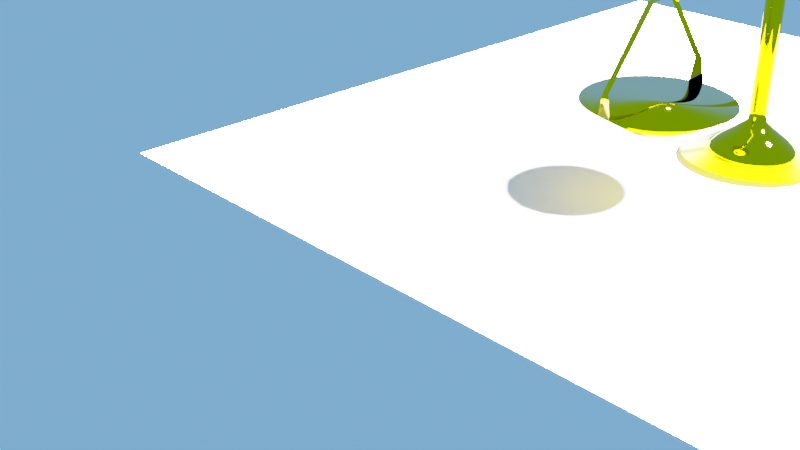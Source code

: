 # Source: GoldScale.blend  (saved by Blender 3.6.11; exported with 4.5.12 LTS)
import bpy
from mathutils import Matrix  # noqa: F401  (used for matrix-valued properties, if any)

bpy.ops.wm.read_factory_settings(use_empty=True)
scene = bpy.context.scene
scene.name = 'Scene'

# ---- collections
col_collection = bpy.data.collections.new('Collection'); scene.collection.children.link(col_collection)

# ---- materials (node trees are filled in below, after node groups)
mat_material_003 = bpy.data.materials.new('Material.003')
mat_material_001 = bpy.data.materials.new('Material.001')
mat_material_005 = bpy.data.materials.new('Material.005')

# ---- material node trees
mat_material_003.use_nodes = True; mat_material_003.node_tree.nodes.clear()
_N = mat_material_003.node_tree.nodes; _L = mat_material_003.node_tree.links
n0 = _N.new('ShaderNodeBsdfPrincipled'); n0.name = 'Principled BSDF'; n0.location = (10, 300)
n0.distribution = 'GGX'
n0.subsurface_method = 'RANDOM_WALK_SKIN'
n0.inputs[0].default_value = (0.8, 0.6261, 0.0, 1.0)
n0.inputs[1].default_value = 1.0
n0.inputs[2].default_value = 0.0
n0.inputs[3].default_value = 1.45
n0.inputs[13].default_value = 0.2087
n0.inputs[27].default_value = (0.0, 0.0, 0.0, 1.0)
n0.inputs[28].default_value = 1.0
n1 = _N.new('ShaderNodeOutputMaterial'); n1.name = 'Material Output'; n1.location = (300, 300)
_L.new(n0.outputs[0], n1.inputs[0])
n1.is_active_output = True
mat_material_001.use_nodes = True; mat_material_001.node_tree.nodes.clear()
_N = mat_material_001.node_tree.nodes; _L = mat_material_001.node_tree.links
n0 = _N.new('ShaderNodeBsdfPrincipled'); n0.name = 'Principled BSDF'; n0.location = (10, 300)
n0.distribution = 'GGX'
n0.subsurface_method = 'RANDOM_WALK_SKIN'
n0.inputs[0].default_value = (0.8, 0.6261, 0.0, 1.0)
n0.inputs[1].default_value = 1.0
n0.inputs[2].default_value = 0.0
n0.inputs[3].default_value = 1.45
n0.inputs[13].default_value = 0.2087
n0.inputs[27].default_value = (0.0, 0.0, 0.0, 1.0)
n0.inputs[28].default_value = 1.0
n1 = _N.new('ShaderNodeOutputMaterial'); n1.name = 'Material Output'; n1.location = (300, 300)
_L.new(n0.outputs[0], n1.inputs[0])
n1.is_active_output = True
mat_material_005.use_nodes = True; mat_material_005.node_tree.nodes.clear()
_N = mat_material_005.node_tree.nodes; _L = mat_material_005.node_tree.links
n0 = _N.new('ShaderNodeBsdfPrincipled'); n0.name = 'Principled BSDF'; n0.location = (10, 300)
n0.distribution = 'GGX'
n0.subsurface_method = 'RANDOM_WALK_SKIN'
n0.inputs[0].default_value = (0.8, 0.6261, 0.0, 1.0)
n0.inputs[1].default_value = 1.0
n0.inputs[2].default_value = 0.0
n0.inputs[3].default_value = 1.45
n0.inputs[13].default_value = 0.2087
n0.inputs[27].default_value = (0.0, 0.0, 0.0, 1.0)
n0.inputs[28].default_value = 1.0
n1 = _N.new('ShaderNodeOutputMaterial'); n1.name = 'Material Output'; n1.location = (300, 300)
_L.new(n0.outputs[0], n1.inputs[0])
n1.is_active_output = True

# ---- world
world_world = bpy.data.worlds.new('World'); scene.world = world_world
world_world.use_nodes = True; world_world.node_tree.nodes.clear()
_N = world_world.node_tree.nodes; _L = world_world.node_tree.links
n0 = _N.new('ShaderNodeOutputWorld'); n0.name = 'World Output'; n0.location = (300, 300)
n1 = _N.new('ShaderNodeBackground'); n1.name = 'Background'; n1.location = (10, 300)
n1.inputs[0].default_value = (0.1789, 0.4535, 1.0, 1.0)
_L.new(n1.outputs[0], n0.inputs[0])
n0.is_active_output = True
world_world.color = (0.05088, 0.05088, 0.05088)
world_world.use_sun_shadow = False
world_world.sun_shadow_jitter_overblur = 0.0

# ---- cameras
cam_camera = bpy.data.cameras.new('Camera')
cam_camera.clip_end = 100.0
cam_camera.ortho_scale = 7.314

# ---- lights
light_light = bpy.data.lights.new('Light', 'SUN')
light_light.transmission_factor = 0.0
light_light.angle = 0.1993
light_light.energy = 1000.0
light_light.shadow_soft_size = 0.1
light_light.shadow_cascade_max_distance = 1000.0

# ---- meshes
me_cylinder_002 = bpy.data.meshes.new('Cylinder.002')
me_cylinder_002.from_pydata([(8.559e-09, 0.293, 0.5872), (0.0, 1.0, 1.0), (0.05717, 0.2874, 0.5872), (0.1951, 0.9808, 1.0), (0.1121, 0.2707, 0.5872), (0.3827, 0.9239, 1.0), (0.1628, 0.2436, 0.5872), (0.5556, 0.8315, 1.0), (0.2072, 0.2072, 0.5872), (0.7071, 0.7071, 1.0), (0.2436, 0.1628, 0.5872), (0.8315, 0.5556, 1.0), (0.2707, 0.1121, 0.5872), (0.9239, 0.3827, 1.0), (0.2874, 0.05717, 0.5872), (0.9808, 0.1951, 1.0), (0.293, 1.053e-08, 0.5872), (1.0, 0.0, 1.0), (0.2874, -0.05717, 0.5872), (0.9808, -0.1951, 1.0), (0.2707, -0.1121, 0.5872), (0.9239, -0.3827, 1.0), (0.2436, -0.1628, 0.5872), (0.8315, -0.5556, 1.0), (0.2072, -0.2072, 0.5872), (0.7071, -0.7071, 1.0), (0.1628, -0.2436, 0.5872), (0.5556, -0.8315, 1.0), (0.1121, -0.2707, 0.5872), (0.3827, -0.9239, 1.0), (0.05717, -0.2874, 0.5872), (0.1951, -0.9808, 1.0), (8.559e-09, -0.293, 0.5872), (0.0, -1.0, 1.0), (-0.05717, -0.2874, 0.5872), (-0.1951, -0.9808, 1.0), (-0.1121, -0.2707, 0.5872), (-0.3827, -0.9239, 1.0), (-0.1628, -0.2436, 0.5872), (-0.5556, -0.8315, 1.0), (-0.2072, -0.2072, 0.5872), (-0.7071, -0.7071, 1.0), (-0.2436, -0.1628, 0.5872), (-0.8315, -0.5556, 1.0), (-0.2707, -0.1121, 0.5872), (-0.9239, -0.3827, 1.0), (-0.2874, -0.05717, 0.5872), (-0.9808, -0.1951, 1.0), (-0.293, 1.053e-08, 0.5872), (-1.0, 0.0, 1.0), (-0.2874, 0.05717, 0.5872), (-0.9808, 0.1951, 1.0), (-0.2707, 0.1121, 0.5872), (-0.9239, 0.3827, 1.0), (-0.2436, 0.1628, 0.5872), (-0.8315, 0.5556, 1.0), (-0.2072, 0.2072, 0.5872), (-0.7071, 0.7071, 1.0), (-0.1628, 0.2436, 0.5872), (-0.5556, 0.8315, 1.0), (-0.1121, 0.2707, 0.5872), (-0.3827, 0.9239, 1.0), (-0.05717, 0.2874, 0.5872), (-0.1951, 0.9808, 1.0), (3.821e-09, 0.1377, 0.4364), (0.02552, 0.1352, 0.4366), (0.05006, 0.1277, 0.437), (0.07267, 0.1156, 0.4377), (0.0925, 0.09927, 0.4386), (0.1088, 0.0794, 0.4397), (0.1209, 0.05673, 0.441), (0.1283, 0.03212, 0.4424), (0.1308, 0.006539, 0.4438), (0.1283, -0.01905, 0.4453), (0.1209, -0.04365, 0.4466), (0.1088, -0.06632, 0.4479), (0.0925, -0.0862, 0.449), (0.07267, -0.1025, 0.45), (0.05006, -0.1146, 0.4506), (0.02552, -0.1221, 0.4511), (3.821e-09, -0.1246, 0.4512), (-0.02552, -0.1221, 0.4511), (-0.05006, -0.1146, 0.4506), (-0.07267, -0.1025, 0.45), (-0.0925, -0.0862, 0.449), (-0.1088, -0.06632, 0.4479), (-0.1209, -0.04365, 0.4466), (-0.1283, -0.01905, 0.4453), (-0.1308, 0.006539, 0.4438), (-0.1283, 0.03212, 0.4424), (-0.1209, 0.05673, 0.441), (-0.1088, 0.0794, 0.4397), (-0.0925, 0.09927, 0.4386), (-0.07267, 0.1156, 0.4377), (-0.05006, 0.1277, 0.437), (-0.02552, 0.1352, 0.4366), (3.821e-09, 0.1454, 0.2681), (0.02552, 0.1428, 0.2682), (0.05006, 0.1354, 0.2687), (0.07267, 0.1233, 0.2693), (0.0925, 0.1069, 0.2703), (0.1088, 0.08708, 0.2714), (0.1209, 0.0644, 0.2727), (0.1283, 0.0398, 0.274), (0.1308, 0.01421, 0.2755), (0.1283, -0.01137, 0.2769), (0.1209, -0.03597, 0.2783), (0.1088, -0.05865, 0.2796), (0.0925, -0.07852, 0.2807), (0.07267, -0.09483, 0.2816), (0.05006, -0.1069, 0.2823), (0.02552, -0.1144, 0.2827), (3.821e-09, -0.1169, 0.2829), (-0.02552, -0.1144, 0.2827), (-0.05006, -0.1069, 0.2823), (-0.07267, -0.09483, 0.2816), (-0.0925, -0.07852, 0.2807), (-0.1088, -0.05865, 0.2796), (-0.1209, -0.03597, 0.2783), (-0.1283, -0.01137, 0.2769), (-0.1308, 0.01421, 0.2755), (-0.1283, 0.0398, 0.274), (-0.1209, 0.0644, 0.2727), (-0.1088, 0.08708, 0.2714), (-0.0925, 0.1069, 0.2703), (-0.07267, 0.1233, 0.2693), (-0.05006, 0.1354, 0.2687), (-0.02552, 0.1428, 0.2682), (0.003476, 0.3927, -5.139), (0.029, 0.3901, -5.139), (0.05353, 0.3827, -5.138), (0.07615, 0.3706, -5.137), (0.09597, 0.3542, -5.136), (0.1122, 0.3344, -5.135), (0.1243, 0.3117, -5.134), (0.1318, 0.2871, -5.133), (0.1343, 0.2615, -5.131), (0.1318, 0.2359, -5.13), (0.1243, 0.2113, -5.128), (0.1122, 0.1886, -5.127), (0.09597, 0.1688, -5.126), (0.07615, 0.1525, -5.125), (0.05353, 0.1403, -5.124), (0.029, 0.1329, -5.124), (0.003476, 0.1304, -5.124), (-0.02204, 0.1329, -5.124), (-0.04658, 0.1403, -5.124), (-0.0692, 0.1525, -5.125), (-0.08902, 0.1688, -5.126), (-0.1053, 0.1886, -5.127), (-0.1174, 0.2113, -5.128), (-0.1248, 0.2359, -5.13), (-0.1273, 0.2615, -5.131), (-0.1248, 0.2871, -5.133), (-0.1174, 0.3117, -5.134), (-0.1053, 0.3344, -5.135), (-0.08902, 0.3542, -5.136), (-0.0692, 0.3706, -5.137), (-0.04658, 0.3827, -5.138), (-0.02204, 0.3901, -5.139), (0.003476, 0.3423, -5.433), (0.01656, 0.341, -5.432), (0.02914, 0.3372, -5.432), (0.04073, 0.3309, -5.431), (0.0509, 0.3225, -5.43), (0.05924, 0.3123, -5.428), (0.06543, 0.3006, -5.426), (0.06925, 0.288, -5.424), (0.07054, 0.2748, -5.422), (0.06925, 0.2616, -5.42), (0.06543, 0.2489, -5.418), (0.05924, 0.2373, -5.417), (0.0509, 0.227, -5.415), (0.04073, 0.2186, -5.414), (0.02914, 0.2124, -5.413), (0.01656, 0.2085, -5.412), (0.003476, 0.2072, -5.412), (-0.009608, 0.2085, -5.412), (-0.02219, 0.2124, -5.413), (-0.03378, 0.2186, -5.414), (-0.04395, 0.227, -5.415), (-0.05229, 0.2373, -5.417), (-0.05848, 0.2489, -5.418), (-0.0623, 0.2616, -5.42), (-0.06359, 0.2748, -5.422), (-0.0623, 0.288, -5.424), (-0.05848, 0.3006, -5.426), (-0.05229, 0.3123, -5.428), (-0.04395, 0.3225, -5.43), (-0.03378, 0.3309, -5.431), (-0.02219, 0.3372, -5.432), (-0.009608, 0.341, -5.432), (0.07148, -2.382, -2.042), (0.07148, -3.069, -2.486), (0.1286, -2.376, -2.042), (0.2666, -3.05, -2.485), (0.1836, -2.36, -2.041), (0.4542, -2.993, -2.483), (0.2343, -2.333, -2.04), (0.6271, -2.901, -2.479), (0.2787, -2.296, -2.038), (0.7786, -2.777, -2.473), (0.3151, -2.252, -2.036), (0.903, -2.625, -2.466), (0.3422, -2.201, -2.034), (0.9954, -2.453, -2.458), (0.3589, -2.146, -2.031), (1.052, -2.265, -2.45), (0.3645, -2.089, -2.028), (1.071, -2.07, -2.441), (0.3589, -2.032, -2.026), (1.052, -1.876, -2.432), (0.3422, -1.977, -2.023), (0.9954, -1.688, -2.423), (0.3151, -1.927, -2.021), (0.903, -1.515, -2.415), (0.2787, -1.882, -2.019), (0.7786, -1.364, -2.409), (0.2343, -1.846, -2.017), (0.6271, -1.24, -2.403), (0.1836, -1.819, -2.016), (0.4542, -1.147, -2.399), (0.1286, -1.802, -2.015), (0.2666, -1.091, -2.396), (0.07148, -1.796, -2.015), (0.07148, -1.071, -2.395), (0.01432, -1.802, -2.015), (-0.1236, -1.091, -2.396), (-0.04065, -1.819, -2.016), (-0.3112, -1.147, -2.399), (-0.09131, -1.846, -2.017), (-0.4841, -1.24, -2.403), (-0.1357, -1.882, -2.019), (-0.6356, -1.364, -2.409), (-0.1722, -1.927, -2.021), (-0.76, -1.515, -2.415), (-0.1992, -1.977, -2.023), (-0.8524, -1.688, -2.423), (-0.2159, -2.032, -2.026), (-0.9093, -1.876, -2.432), (-0.2215, -2.089, -2.028), (-0.9285, -2.07, -2.441), (-0.2159, -2.146, -2.031), (-0.9093, -2.265, -2.45), (-0.1992, -2.201, -2.034), (-0.8524, -2.453, -2.458), (-0.1722, -2.252, -2.036), (-0.76, -2.625, -2.466), (-0.1357, -2.296, -2.038), (-0.6356, -2.777, -2.473), (-0.09131, -2.333, -2.04), (-0.4841, -2.901, -2.479), (-0.04065, -2.36, -2.041), (-0.3112, -2.993, -2.483), (0.01432, -2.376, -2.042), (-0.1236, -3.05, -2.485), (0.02077, -3.055, -2.807), (0.02077, -1.057, -2.716), (-0.0729, -1.076, -2.717), (-0.0729, -3.036, -2.806), (0.02077, -2.238, -3.747), (0.02077, -1.785, -3.727), (-0.0729, -1.789, -3.727), (-0.0729, -2.234, -3.747), (-0.01829, -1.787, -3.727), (-0.02295, -2.236, -3.747), (0.02077, -2.067, -3.739), (-0.02117, -2.064, -3.739), (-0.0729, -2.061, -3.739), (0.02077, -1.98, -3.736), (-0.02029, -1.98, -3.735), (-0.0729, -1.979, -3.735), (0.1042, -2.058, -3.934), (-0.1564, -2.052, -3.934), (0.1042, -1.971, -3.93), (-0.1564, -1.97, -3.93), (0.106, -2.044, -4.232), (-0.1545, -2.038, -4.231), (0.106, -1.957, -4.228), (-0.1545, -1.956, -4.228), (0.03403, -2.039, -4.337), (-0.08252, -2.033, -4.337), (0.03403, -1.952, -4.333), (-0.08252, -1.951, -4.333), (0.03403, -2.035, -4.439), (-0.08252, -2.028, -4.439), (0.03403, -1.948, -4.435), (-0.08252, -1.947, -4.435), (0.1243, -2.03, -4.547), (-0.1728, -2.023, -4.547), (0.1243, -1.943, -4.543), (-0.1728, -1.942, -4.543), (0.1243, -2.02, -4.756), (-0.1728, -2.014, -4.756), (0.1243, -1.933, -4.752), (-0.1728, -1.932, -4.752), (0.07545, -2.017, -4.819), (-0.124, -2.011, -4.818), (0.07545, -1.93, -4.815), (-0.124, -1.929, -4.815), (0.02531, -2.015, -4.88), (-0.0738, -2.008, -4.879), (0.02531, -1.928, -4.876), (-0.0738, -1.927, -4.876), (0.02803, -2.622, -4.901), (-0.3718, 3.018, -2.253), (0.01605, -2.618, -4.913), (-0.3838, 3.023, -2.265), (0.006696, -2.612, -4.926), (-0.3931, 3.028, -2.278), (0.0003265, -2.606, -4.941), (-0.3995, 3.035, -2.293), (-0.002815, -2.599, -4.956), (-0.4026, 3.042, -2.308), (-0.002607, -2.592, -4.972), (-0.4024, 3.049, -2.323), (0.000941, -2.584, -4.987), (-0.3989, 3.056, -2.339), (0.007694, -2.577, -5.001), (-0.3921, 3.064, -2.353), (0.01739, -2.57, -5.013), (-0.3824, 3.07, -2.365), (0.02966, -2.565, -5.024), (-0.3702, 3.076, -2.376), (0.04403, -2.56, -5.032), (-0.3558, 3.081, -2.384), (0.05995, -2.556, -5.037), (-0.3399, 3.084, -2.389), (0.07681, -2.554, -5.04), (-0.323, 3.087, -2.392), (0.09396, -2.553, -5.039), (-0.3059, 3.088, -2.391), (0.1107, -2.554, -5.035), (-0.2891, 3.087, -2.387), (0.1265, -2.555, -5.029), (-0.2733, 3.085, -2.381), (0.1406, -2.559, -5.02), (-0.2592, 3.082, -2.372), (0.1526, -2.563, -5.008), (-0.2472, 3.077, -2.36), (0.162, -2.569, -4.995), (-0.2379, 3.072, -2.347), (0.1683, -2.575, -4.98), (-0.2315, 3.065, -2.332), (0.1715, -2.582, -4.965), (-0.2284, 3.058, -2.317), (0.1713, -2.59, -4.949), (-0.2286, 3.051, -2.301), (0.1677, -2.597, -4.934), (-0.2321, 3.044, -2.286), (0.161, -2.604, -4.92), (-0.2389, 3.037, -2.272), (0.1513, -2.611, -4.908), (-0.2486, 3.03, -2.259), (0.139, -2.616, -4.897), (-0.2608, 3.024, -2.249), (0.1246, -2.621, -4.889), (-0.2752, 3.019, -2.241), (0.1087, -2.625, -4.884), (-0.2911, 3.016, -2.236), (0.09185, -2.627, -4.881), (-0.308, 3.013, -2.233), (0.0747, -2.628, -4.882), (-0.3251, 3.012, -2.234), (0.05793, -2.628, -4.885), (-0.3419, 3.013, -2.237), (0.04217, -2.626, -4.892), (-0.3577, 3.015, -2.244), (-0.1415, 2.069, 0.1217), (-0.1415, 1.382, -0.3228), (-0.08433, 2.075, 0.122), (0.05359, 1.401, -0.3219), (-0.02936, 2.092, 0.1227), (0.2412, 1.458, -0.3194), (0.0213, 2.119, 0.124), (0.4141, 1.55, -0.3151), (0.0657, 2.155, 0.1256), (0.5656, 1.674, -0.3095), (0.1021, 2.199, 0.1277), (0.69, 1.826, -0.3026), (0.1292, 2.25, 0.13), (0.7824, 1.998, -0.2947), (0.1459, 2.305, 0.1325), (0.8393, 2.186, -0.2862), (0.1515, 2.362, 0.1351), (0.8585, 2.381, -0.2773), (0.1459, 2.419, 0.1377), (0.8393, 2.576, -0.2684), (0.1292, 2.474, 0.1402), (0.7824, 2.763, -0.2598), (0.1021, 2.525, 0.1425), (0.69, 2.936, -0.252), (0.0657, 2.569, 0.1445), (0.5656, 3.087, -0.2451), (0.0213, 2.605, 0.1462), (0.4141, 3.211, -0.2394), (-0.02936, 2.632, 0.1474), (0.2412, 3.304, -0.2352), (-0.08433, 2.649, 0.1482), (0.05359, 3.361, -0.2326), (-0.1415, 2.655, 0.1484), (-0.1415, 3.38, -0.2317), (-0.1987, 2.649, 0.1482), (-0.3366, 3.361, -0.2326), (-0.2536, 2.632, 0.1474), (-0.5242, 3.304, -0.2352), (-0.3043, 2.605, 0.1462), (-0.6971, 3.211, -0.2394), (-0.3487, 2.569, 0.1445), (-0.8486, 3.087, -0.2451), (-0.3851, 2.525, 0.1425), (-0.973, 2.936, -0.252), (-0.4122, 2.474, 0.1402), (-1.065, 2.763, -0.2598), (-0.4289, 2.419, 0.1377), (-1.122, 2.576, -0.2684), (-0.4345, 2.362, 0.1351), (-1.141, 2.381, -0.2773), (-0.4289, 2.305, 0.1325), (-1.122, 2.186, -0.2862), (-0.4122, 2.25, 0.13), (-1.065, 1.998, -0.2947), (-0.3851, 2.199, 0.1277), (-0.973, 1.826, -0.3026), (-0.3487, 2.155, 0.1256), (-0.8486, 1.674, -0.3095), (-0.3043, 2.119, 0.124), (-0.6971, 1.55, -0.3151), (-0.2536, 2.092, 0.1227), (-0.5242, 1.458, -0.3194), (-0.1987, 2.075, 0.122), (-0.3366, 1.401, -0.3219), (-0.1922, 1.396, -0.6436), (-0.1922, 3.394, -0.5525), (-0.2859, 3.375, -0.5533), (-0.2859, 1.416, -0.6427), (-0.1922, 2.213, -1.584), (-0.1922, 2.666, -1.563), (-0.2859, 2.662, -1.563), (-0.2859, 2.218, -1.584), (-0.2313, 2.665, -1.563), (-0.2359, 2.215, -1.584), (-0.1922, 2.384, -1.576), (-0.2342, 2.387, -1.576), (-0.2859, 2.39, -1.576), (-0.1922, 2.471, -1.572), (-0.2333, 2.471, -1.572), (-0.2859, 2.472, -1.572), (-0.1087, 2.393, -1.771), (-0.3693, 2.399, -1.771), (-0.1087, 2.48, -1.767), (-0.3693, 2.481, -1.767), (-0.1069, 2.407, -2.068), (-0.3675, 2.414, -2.068), (-0.1069, 2.494, -2.064), (-0.3675, 2.495, -2.064), (-0.179, 2.412, -2.173), (-0.2955, 2.418, -2.173), (-0.179, 2.499, -2.17), (-0.2955, 2.5, -2.169), (-0.179, 2.416, -2.275), (-0.2955, 2.423, -2.275), (-0.179, 2.503, -2.271), (-0.2955, 2.505, -2.271), (-0.08871, 2.421, -2.384), (-0.3858, 2.428, -2.384), (-0.08871, 2.508, -2.38), (-0.3858, 2.51, -2.38), (-0.08871, 2.431, -2.592), (-0.3858, 2.437, -2.592), (-0.08871, 2.518, -2.588), (-0.3858, 2.519, -2.588), (-0.1375, 2.434, -2.655), (-0.3369, 2.44, -2.655), (-0.1375, 2.521, -2.651), (-0.3369, 2.522, -2.651), (-0.1877, 2.437, -2.716), (-0.2868, 2.443, -2.716), (-0.1877, 2.524, -2.712), (-0.2868, 2.525, -2.712), (-0.2417, 0.1623, -3.628), (0.1742, 0.162, -3.621), (-0.2418, 0.1627, -3.622), (0.1741, 0.1623, -3.614), (-0.2419, 0.1642, -3.616), (0.174, 0.1638, -3.608), (-0.242, 0.1669, -3.61), (0.1739, 0.1665, -3.602), (-0.2421, 0.1706, -3.605), (0.1738, 0.1703, -3.597), (-0.2422, 0.1752, -3.6), (0.1737, 0.1749, -3.593), (-0.2422, 0.1806, -3.597), (0.1736, 0.1803, -3.59), (-0.2423, 0.1865, -3.595), (0.1736, 0.1862, -3.587), (-0.2423, 0.1927, -3.594), (0.1736, 0.1923, -3.587), (-0.2423, 0.1989, -3.594), (0.1736, 0.1986, -3.587), (-0.2422, 0.205, -3.596), (0.1736, 0.2046, -3.588), (-0.2422, 0.2106, -3.599), (0.1737, 0.2103, -3.591), (-0.2421, 0.2156, -3.603), (0.1738, 0.2153, -3.595), (-0.242, 0.2198, -3.607), (0.1739, 0.2195, -3.6), (-0.2419, 0.223, -3.613), (0.174, 0.2227, -3.605), (-0.2418, 0.2251, -3.619), (0.1741, 0.2248, -3.611), (-0.2417, 0.226, -3.625), (0.1742, 0.2257, -3.618), (-0.2416, 0.2257, -3.632), (0.1743, 0.2253, -3.624), (-0.2415, 0.2242, -3.638), (0.1744, 0.2238, -3.63), (-0.2414, 0.2215, -3.644), (0.1745, 0.2211, -3.636), (-0.2413, 0.2177, -3.649), (0.1746, 0.2174, -3.641), (-0.2412, 0.2131, -3.653), (0.1747, 0.2127, -3.645), (-0.2411, 0.2077, -3.656), (0.1747, 0.2074, -3.649), (-0.2411, 0.2018, -3.658), (0.1748, 0.2015, -3.651), (-0.2411, 0.1957, -3.659), (0.1748, 0.1953, -3.652), (-0.2411, 0.1894, -3.659), (0.1748, 0.1891, -3.651), (-0.2411, 0.1834, -3.657), (0.1747, 0.183, -3.65), (-0.2412, 0.1777, -3.655), (0.1747, 0.1774, -3.647), (-0.2413, 0.1727, -3.651), (0.1746, 0.1724, -3.643), (-0.2414, 0.1685, -3.646), (0.1745, 0.1682, -3.638), (-0.2415, 0.1653, -3.64), (0.1744, 0.165, -3.633), (-0.2416, 0.1632, -3.634), (0.1743, 0.1629, -3.627)], [], [(0, 1, 3, 2), (2, 3, 5, 4), (4, 5, 7, 6), (6, 7, 9, 8), (8, 9, 11, 10), (10, 11, 13, 12), (12, 13, 15, 14), (14, 15, 17, 16), (16, 17, 19, 18), (18, 19, 21, 20), (20, 21, 23, 22), (22, 23, 25, 24), (24, 25, 27, 26), (26, 27, 29, 28), (28, 29, 31, 30), (30, 31, 33, 32), (32, 33, 35, 34), (34, 35, 37, 36), (36, 37, 39, 38), (38, 39, 41, 40), (40, 41, 43, 42), (42, 43, 45, 44), (44, 45, 47, 46), (46, 47, 49, 48), (48, 49, 51, 50), (50, 51, 53, 52), (52, 53, 55, 54), (54, 55, 57, 56), (56, 57, 59, 58), (58, 59, 61, 60), (3, 1, 63, 61, 59, 57, 55, 53, 51, 49, 47, 45, 43, 41, 39, 37, 35, 33, 31, 29, 27, 25, 23, 21, 19, 17, 15, 13, 11, 9, 7, 5), (60, 61, 63, 62), (62, 63, 1, 0), (50, 52, 90, 89), (71, 72, 104, 103), (6, 8, 68, 67), (24, 26, 77, 76), (42, 44, 86, 85), (60, 62, 95, 94), (16, 18, 73, 72), (34, 36, 82, 81), (52, 54, 91, 90), (8, 10, 69, 68), (26, 28, 78, 77), (44, 46, 87, 86), (0, 2, 65, 64), (62, 0, 64, 95), (18, 20, 74, 73), (36, 38, 83, 82), (54, 56, 92, 91), (10, 12, 70, 69), (28, 30, 79, 78), (46, 48, 88, 87), (2, 4, 66, 65), (20, 22, 75, 74), (38, 40, 84, 83), (56, 58, 93, 92), (12, 14, 71, 70), (30, 32, 80, 79), (48, 50, 89, 88), (4, 6, 67, 66), (22, 24, 76, 75), (40, 42, 85, 84), (58, 60, 94, 93), (14, 16, 72, 71), (32, 34, 81, 80), (106, 107, 139, 138), (85, 86, 118, 117), (72, 73, 105, 104), (86, 87, 119, 118), (73, 74, 106, 105), (87, 88, 120, 119), (74, 75, 107, 106), (88, 89, 121, 120), (75, 76, 108, 107), (89, 90, 122, 121), (76, 77, 109, 108), (90, 91, 123, 122), (77, 78, 110, 109), (64, 65, 97, 96), (91, 92, 124, 123), (78, 79, 111, 110), (65, 66, 98, 97), (92, 93, 125, 124), (79, 80, 112, 111), (66, 67, 99, 98), (93, 94, 126, 125), (80, 81, 113, 112), (67, 68, 100, 99), (94, 95, 127, 126), (81, 82, 114, 113), (68, 69, 101, 100), (95, 64, 96, 127), (82, 83, 115, 114), (69, 70, 102, 101), (83, 84, 116, 115), (70, 71, 103, 102), (84, 85, 117, 116), (141, 142, 174, 173), (120, 121, 153, 152), (107, 108, 140, 139), (121, 122, 154, 153), (108, 109, 141, 140), (122, 123, 155, 154), (109, 110, 142, 141), (96, 97, 129, 128), (123, 124, 156, 155), (110, 111, 143, 142), (97, 98, 130, 129), (124, 125, 157, 156), (111, 112, 144, 143), (98, 99, 131, 130), (125, 126, 158, 157), (112, 113, 145, 144), (99, 100, 132, 131), (126, 127, 159, 158), (113, 114, 146, 145), (100, 101, 133, 132), (127, 96, 128, 159), (114, 115, 147, 146), (101, 102, 134, 133), (115, 116, 148, 147), (102, 103, 135, 134), (116, 117, 149, 148), (103, 104, 136, 135), (117, 118, 150, 149), (104, 105, 137, 136), (118, 119, 151, 150), (105, 106, 138, 137), (119, 120, 152, 151), (160, 161, 162, 163, 164, 165, 166, 167, 168, 169, 170, 171, 172, 173, 174, 175, 176, 177, 178, 179, 180, 181, 182, 183, 184, 185, 186, 187, 188, 189, 190, 191), (128, 129, 161, 160), (155, 156, 188, 187), (142, 143, 175, 174), (129, 130, 162, 161), (156, 157, 189, 188), (143, 144, 176, 175), (130, 131, 163, 162), (157, 158, 190, 189), (144, 145, 177, 176), (131, 132, 164, 163), (158, 159, 191, 190), (145, 146, 178, 177), (132, 133, 165, 164), (159, 128, 160, 191), (146, 147, 179, 178), (133, 134, 166, 165), (147, 148, 180, 179), (134, 135, 167, 166), (148, 149, 181, 180), (135, 136, 168, 167), (149, 150, 182, 181), (136, 137, 169, 168), (150, 151, 183, 182), (137, 138, 170, 169), (151, 152, 184, 183), (138, 139, 171, 170), (152, 153, 185, 184), (139, 140, 172, 171), (153, 154, 186, 185), (140, 141, 173, 172), (154, 155, 187, 186), (192, 193, 195, 194), (194, 195, 197, 196), (196, 197, 199, 198), (198, 199, 201, 200), (200, 201, 203, 202), (202, 203, 205, 204), (204, 205, 207, 206), (206, 207, 209, 208), (208, 209, 211, 210), (210, 211, 213, 212), (212, 213, 215, 214), (214, 215, 217, 216), (216, 217, 219, 218), (218, 219, 221, 220), (220, 221, 223, 222), (222, 223, 225, 224), (224, 225, 227, 226), (226, 227, 229, 228), (228, 229, 231, 230), (230, 231, 233, 232), (232, 233, 235, 234), (234, 235, 237, 236), (236, 237, 239, 238), (238, 239, 241, 240), (240, 241, 243, 242), (242, 243, 245, 244), (244, 245, 247, 246), (246, 247, 249, 248), (248, 249, 251, 250), (250, 251, 253, 252), (195, 193, 255, 253, 251, 249, 247, 245, 243, 241, 239, 237, 235, 233, 231, 229, 227, 225, 223, 221, 219, 217, 215, 213, 211, 209, 207, 205, 203, 201, 199, 197), (252, 253, 255, 254), (254, 255, 193, 192), (192, 194, 196, 198, 200, 202, 204, 206, 208, 210, 212, 214, 216, 218, 220, 222, 224, 226, 228, 230, 232, 234, 236, 238, 240, 242, 244, 246, 248, 250, 252, 254), (193, 255, 259, 256), (225, 227, 258, 257), (256, 259, 263, 265, 260), (257, 258, 262, 264, 261), (262, 271, 270, 264), (268, 271, 275, 273), (264, 270, 269, 261), (266, 267, 265, 260), (267, 268, 263, 265), (269, 270, 267, 266), (270, 271, 268, 267), (269, 266, 272, 274), (273, 275, 279, 277), (274, 272, 276, 278), (277, 279, 283, 281), (278, 276, 280, 282), (281, 283, 287, 285), (282, 280, 284, 286), (285, 287, 291, 289), (286, 284, 288, 290), (289, 291, 295, 293), (290, 288, 292, 294), (293, 295, 299, 297), (294, 292, 296, 298), (297, 299, 303, 301), (298, 296, 300, 302), (300, 301, 303, 302), (285, 284, 280, 281), (283, 282, 286, 287), (304, 305, 307, 306), (306, 307, 309, 308), (308, 309, 311, 310), (310, 311, 313, 312), (312, 313, 315, 314), (314, 315, 317, 316), (316, 317, 319, 318), (318, 319, 321, 320), (320, 321, 323, 322), (322, 323, 325, 324), (324, 325, 327, 326), (326, 327, 329, 328), (328, 329, 331, 330), (330, 331, 333, 332), (332, 333, 335, 334), (334, 335, 337, 336), (336, 337, 339, 338), (338, 339, 341, 340), (340, 341, 343, 342), (342, 343, 345, 344), (344, 345, 347, 346), (346, 347, 349, 348), (348, 349, 351, 350), (350, 351, 353, 352), (352, 353, 355, 354), (354, 355, 357, 356), (356, 357, 359, 358), (358, 359, 361, 360), (360, 361, 363, 362), (362, 363, 365, 364), (307, 305, 367, 365, 363, 361, 359, 357, 355, 353, 351, 349, 347, 345, 343, 341, 339, 337, 335, 333, 331, 329, 327, 325, 323, 321, 319, 317, 315, 313, 311, 309), (364, 365, 367, 366), (366, 367, 305, 304), (304, 306, 308, 310, 312, 314, 316, 318, 320, 322, 324, 326, 328, 330, 332, 334, 336, 338, 340, 342, 344, 346, 348, 350, 352, 354, 356, 358, 360, 362, 364, 366), (368, 369, 371, 370), (370, 371, 373, 372), (372, 373, 375, 374), (374, 375, 377, 376), (376, 377, 379, 378), (378, 379, 381, 380), (380, 381, 383, 382), (382, 383, 385, 384), (384, 385, 387, 386), (386, 387, 389, 388), (388, 389, 391, 390), (390, 391, 393, 392), (392, 393, 395, 394), (394, 395, 397, 396), (396, 397, 399, 398), (398, 399, 401, 400), (400, 401, 403, 402), (402, 403, 405, 404), (404, 405, 407, 406), (406, 407, 409, 408), (408, 409, 411, 410), (410, 411, 413, 412), (412, 413, 415, 414), (414, 415, 417, 416), (416, 417, 419, 418), (418, 419, 421, 420), (420, 421, 423, 422), (422, 423, 425, 424), (424, 425, 427, 426), (426, 427, 429, 428), (371, 369, 431, 429, 427, 425, 423, 421, 419, 417, 415, 413, 411, 409, 407, 405, 403, 401, 399, 397, 395, 393, 391, 389, 387, 385, 383, 381, 379, 377, 375, 373), (428, 429, 431, 430), (430, 431, 369, 368), (368, 370, 372, 374, 376, 378, 380, 382, 384, 386, 388, 390, 392, 394, 396, 398, 400, 402, 404, 406, 408, 410, 412, 414, 416, 418, 420, 422, 424, 426, 428, 430), (369, 431, 435, 432), (401, 403, 434, 433), (432, 435, 439, 441, 436), (433, 434, 438, 440, 437), (438, 447, 446, 440), (444, 447, 451, 449), (440, 446, 445, 437), (442, 443, 441, 436), (443, 444, 439, 441), (445, 446, 443, 442), (446, 447, 444, 443), (445, 442, 448, 450), (449, 451, 455, 453), (450, 448, 452, 454), (453, 455, 459, 457), (454, 452, 456, 458), (457, 459, 463, 461), (458, 456, 460, 462), (461, 463, 467, 465), (462, 460, 464, 466), (465, 467, 471, 469), (466, 464, 468, 470), (469, 471, 475, 473), (470, 468, 472, 474), (473, 475, 479, 477), (474, 472, 476, 478), (476, 477, 479, 478), (461, 460, 456, 457), (459, 458, 462, 463), (480, 481, 483, 482), (482, 483, 485, 484), (484, 485, 487, 486), (486, 487, 489, 488), (488, 489, 491, 490), (490, 491, 493, 492), (492, 493, 495, 494), (494, 495, 497, 496), (496, 497, 499, 498), (498, 499, 501, 500), (500, 501, 503, 502), (502, 503, 505, 504), (504, 505, 507, 506), (506, 507, 509, 508), (508, 509, 511, 510), (510, 511, 513, 512), (512, 513, 515, 514), (514, 515, 517, 516), (516, 517, 519, 518), (518, 519, 521, 520), (520, 521, 523, 522), (522, 523, 525, 524), (524, 525, 527, 526), (526, 527, 529, 528), (528, 529, 531, 530), (530, 531, 533, 532), (532, 533, 535, 534), (534, 535, 537, 536), (536, 537, 539, 538), (538, 539, 541, 540), (483, 481, 543, 541, 539, 537, 535, 533, 531, 529, 527, 525, 523, 521, 519, 517, 515, 513, 511, 509, 507, 505, 503, 501, 499, 497, 495, 493, 491, 489, 487, 485), (540, 541, 543, 542), (542, 543, 481, 480), (480, 482, 484, 486, 488, 490, 492, 494, 496, 498, 500, 502, 504, 506, 508, 510, 512, 514, 516, 518, 520, 522, 524, 526, 528, 530, 532, 534, 536, 538, 540, 542)])
me_cylinder_002.polygons.foreach_set('use_smooth', [1, 1, 1, 1, 1, 1, 1, 1, 1, 1, 1, 1, 1, 1, 1, 1, 1, 1, 1, 1, 1, 1, 1, 1, 1, 1, 1, 1, 1, 1, 1, 1, 1, 1, 1, 1, 1, 1, 1, 1, 1, 1, 1, 1, 1, 1, 1, 1, 1, 1, 1, 1, 1, 1, 1, 1, 1, 1, 1, 1, 1, 1, 1, 1, 1, 1, 1, 1, 1, 1, 1, 1, 1, 1, 1, 1, 1, 1, 1, 1, 1, 1, 1, 1, 1, 1, 1, 1, 1, 1, 1, 1, 1, 1, 1, 1, 1, 1, 1, 1, 1, 1, 1, 1, 1, 1, 1, 1, 1, 1, 1, 1, 1, 1, 1, 1, 1, 1, 1, 1, 1, 1, 1, 1, 1, 1, 1, 1, 1, 1, 1, 1, 1, 1, 1, 1, 1, 1, 1, 1, 1, 1, 1, 1, 1, 1, 1, 1, 1, 1, 1, 1, 1, 1, 1, 1, 1, 1, 1, 1, 1, 1, 1, 1, 1, 1, 1, 1, 1, 1, 1, 1, 1, 1, 1, 1, 1, 1, 1, 1, 1, 1, 1, 1, 1, 1, 1, 1, 1, 1, 1, 1, 1, 1, 1, 1, 1, 1, 1, 1, 1, 1, 1, 1, 1, 1, 1, 1, 1, 1, 1, 1, 1, 1, 1, 1, 1, 1, 1, 1, 1, 1, 1, 1, 1, 1, 1, 1, 1, 1, 1, 1, 1, 1, 1, 1, 1, 1, 1, 1, 1, 1, 1, 1, 1, 1, 1, 1, 1, 1, 1, 1, 1, 1, 1, 1, 1, 1, 1, 1, 1, 1, 1, 1, 1, 1, 1, 1, 1, 1, 1, 1, 1, 1, 1, 1, 1, 1, 1, 1, 1, 1, 1, 1, 1, 1, 1, 1, 1, 1, 1, 1, 1, 1, 1, 1, 1, 1, 1, 1, 1, 1, 1, 1, 1, 1, 1, 1, 1, 1, 1, 1, 1, 1, 1, 1, 1, 1, 1, 1, 1, 1, 0, 0, 0, 0, 0, 0, 0, 0, 0, 0, 0, 0, 0, 0, 0, 0, 0, 0, 0, 0, 0, 0, 0, 0, 0, 0, 0, 0, 0, 0, 0, 0, 0, 0])
me_cylinder_002.polygons.foreach_set('material_index', [0, 0, 0, 0, 0, 0, 0, 0, 0, 0, 0, 0, 0, 0, 0, 0, 0, 0, 0, 0, 0, 0, 0, 0, 0, 0, 0, 0, 0, 0, 0, 0, 0, 0, 0, 0, 0, 0, 0, 0, 0, 0, 0, 0, 0, 0, 0, 0, 0, 0, 0, 0, 0, 0, 0, 0, 0, 0, 0, 0, 0, 0, 0, 0, 0, 0, 0, 0, 0, 0, 0, 0, 0, 0, 0, 0, 0, 0, 0, 0, 0, 0, 0, 0, 0, 0, 0, 0, 0, 0, 0, 0, 0, 0, 0, 0, 0, 0, 0, 0, 0, 0, 0, 0, 0, 0, 0, 0, 0, 0, 0, 0, 0, 0, 0, 0, 0, 0, 0, 0, 0, 0, 0, 0, 0, 0, 0, 0, 0, 0, 0, 0, 0, 0, 0, 0, 0, 0, 0, 0, 0, 0, 0, 0, 0, 0, 0, 0, 0, 0, 0, 0, 0, 0, 0, 0, 0, 0, 0, 0, 0, 0, 1, 1, 1, 1, 1, 1, 1, 1, 1, 1, 1, 1, 1, 1, 1, 1, 1, 1, 1, 1, 1, 1, 1, 1, 1, 1, 1, 1, 1, 1, 1, 1, 1, 1, 1, 1, 1, 1, 1, 1, 1, 1, 1, 1, 1, 1, 1, 1, 1, 1, 1, 1, 1, 1, 1, 1, 1, 1, 1, 1, 1, 1, 1, 1, 1, 1, 1, 1, 1, 1, 1, 1, 1, 1, 1, 1, 1, 1, 1, 1, 1, 1, 1, 1, 1, 1, 1, 1, 1, 1, 1, 1, 1, 1, 1, 1, 1, 2, 2, 2, 2, 2, 2, 2, 2, 2, 2, 2, 2, 2, 2, 2, 2, 2, 2, 2, 2, 2, 2, 2, 2, 2, 2, 2, 2, 2, 2, 2, 2, 2, 2, 2, 2, 2, 2, 2, 2, 2, 2, 2, 2, 2, 2, 2, 2, 2, 2, 2, 2, 2, 2, 2, 2, 2, 2, 2, 2, 2, 2, 2, 1, 1, 1, 1, 1, 1, 1, 1, 1, 1, 1, 1, 1, 1, 1, 1, 1, 1, 1, 1, 1, 1, 1, 1, 1, 1, 1, 1, 1, 1, 1, 1, 1, 1])
_uv = me_cylinder_002.uv_layers.new(name='UVMap')
_uv.uv.foreach_set('vector', [1.0, 0.5, 1.0, 1.0, 0.9688, 1.0, 0.9688, 0.5, 0.9688, 0.5, 0.9688, 1.0, 0.9375, 1.0, 0.9375, 0.5, 0.9375, 0.5, 0.9375, 1.0, 0.9062, 1.0, 0.9062, 0.5, 0.9062, 0.5, 0.9062, 1.0, 0.875, 1.0, 0.875, 0.5, 0.875, 0.5, 0.875, 1.0, 0.8438, 1.0, 0.8438, 0.5, 0.8438, 0.5, 0.8438, 1.0, 0.8125, 1.0, 0.8125, 0.5, 0.8125, 0.5, 0.8125, 1.0, 0.7812, 1.0, 0.7812, 0.5, 0.7812, 0.5, 0.7812, 1.0, 0.75, 1.0, 0.75, 0.5, 0.75, 0.5, 0.75, 1.0, 0.7188, 1.0, 0.7188, 0.5, 0.7188, 0.5, 0.7188, 1.0, 0.6875, 1.0, 0.6875, 0.5, 0.6875, 0.5, 0.6875, 1.0, 0.6562, 1.0, 0.6562, 0.5, 0.6562, 0.5, 0.6562, 1.0, 0.625, 1.0, 0.625, 0.5, 0.625, 0.5, 0.625, 1.0, 0.5938, 1.0, 0.5938, 0.5, 0.5938, 0.5, 0.5938, 1.0, 0.5625, 1.0, 0.5625, 0.5, 0.5625, 0.5, 0.5625, 1.0, 0.5312, 1.0, 0.5312, 0.5, 0.5312, 0.5, 0.5312, 1.0, 0.5, 1.0, 0.5, 0.5, 0.5, 0.5, 0.5, 1.0, 0.4688, 1.0, 0.4688, 0.5, 0.4688, 0.5, 0.4688, 1.0, 0.4375, 1.0, 0.4375, 0.5, 0.4375, 0.5, 0.4375, 1.0, 0.4062, 1.0, 0.4062, 0.5, 0.4062, 0.5, 0.4062, 1.0, 0.375, 1.0, 0.375, 0.5, 0.375, 0.5, 0.375, 1.0, 0.3438, 1.0, 0.3438, 0.5, 0.3438, 0.5, 0.3438, 1.0, 0.3125, 1.0, 0.3125, 0.5, 0.3125, 0.5, 0.3125, 1.0, 0.2812, 1.0, 0.2812, 0.5, 0.2812, 0.5, 0.2812, 1.0, 0.25, 1.0, 0.25, 0.5, 0.25, 0.5, 0.25, 1.0, 0.2188, 1.0, 0.2188, 0.5, 0.2188, 0.5, 0.2188, 1.0, 0.1875, 1.0, 0.1875, 0.5, 0.1875, 0.5, 0.1875, 1.0, 0.1562, 1.0, 0.1562, 0.5, 0.1562, 0.5, 0.1562, 1.0, 0.125, 1.0, 0.125, 0.5, 0.125, 0.5, 0.125, 1.0, 0.09375, 1.0, 0.09375, 0.5, 0.09375, 0.5, 0.09375, 1.0, 0.0625, 1.0, 0.0625, 0.5, 0.2968, 0.4854, 0.25, 0.49, 0.2032, 0.4854, 0.1582, 0.4717, 0.1167, 0.4496, 0.08029, 0.4197, 0.05045, 0.3833, 0.02827, 0.3418, 0.01461, 0.2968, 0.01, 0.25, 0.01461, 0.2032, 0.02827, 0.1582, 0.05045, 0.1167, 0.08029, 0.08029, 0.1167, 0.05045, 0.1582, 0.02827, 0.2032, 0.01461, 0.25, 0.01, 0.2968, 0.01461, 0.3418, 0.02827, 0.3833, 0.05045, 0.4197, 0.08029, 0.4496, 0.1167, 0.4717, 0.1582, 0.4854, 0.2032, 0.49, 0.25, 0.4854, 0.2968, 0.4717, 0.3418, 0.4496, 0.3833, 0.4197, 0.4197, 0.3833, 0.4496, 0.3418, 0.4717, 0.0625, 0.5, 0.0625, 1.0, 0.03125, 1.0, 0.03125, 0.5, 0.03125, 0.5, 0.03125, 1.0, 0.0, 1.0, 0.0, 0.5, 0.2188, 0.5, 0.1875, 0.5, 0.1875, 0.5, 0.2188, 0.5, 0.7812, 0.5, 0.75, 0.5, 0.75, 0.5, 0.7812, 0.5, 0.9062, 0.5, 0.875, 0.5, 0.875, 0.5, 0.9062, 0.5, 0.625, 0.5, 0.5938, 0.5, 0.5938, 0.5, 0.625, 0.5, 0.3438, 0.5, 0.3125, 0.5, 0.3125, 0.5, 0.3438, 0.5, 0.0625, 0.5, 0.03125, 0.5, 0.03125, 0.5, 0.0625, 0.5, 0.75, 0.5, 0.7188, 0.5, 0.7188, 0.5, 0.75, 0.5, 0.4688, 0.5, 0.4375, 0.5, 0.4375, 0.5, 0.4688, 0.5, 0.1875, 0.5, 0.1562, 0.5, 0.1562, 0.5, 0.1875, 0.5, 0.875, 0.5, 0.8438, 0.5, 0.8438, 0.5, 0.875, 0.5, 0.5938, 0.5, 0.5625, 0.5, 0.5625, 0.5, 0.5938, 0.5, 0.3125, 0.5, 0.2812, 0.5, 0.2812, 0.5, 0.3125, 0.5, 1.0, 0.5, 0.9688, 0.5, 0.9688, 0.5, 1.0, 0.5, 0.03125, 0.5, 0.0, 0.5, 0.0, 0.5, 0.03125, 0.5, 0.7188, 0.5, 0.6875, 0.5, 0.6875, 0.5, 0.7188, 0.5, 0.4375, 0.5, 0.4062, 0.5, 0.4062, 0.5, 0.4375, 0.5, 0.1562, 0.5, 0.125, 0.5, 0.125, 0.5, 0.1562, 0.5, 0.8438, 0.5, 0.8125, 0.5, 0.8125, 0.5, 0.8438, 0.5, 0.5625, 0.5, 0.5312, 0.5, 0.5312, 0.5, 0.5625, 0.5, 0.2812, 0.5, 0.25, 0.5, 0.25, 0.5, 0.2812, 0.5, 0.9688, 0.5, 0.9375, 0.5, 0.9375, 0.5, 0.9688, 0.5, 0.6875, 0.5, 0.6562, 0.5, 0.6562, 0.5, 0.6875, 0.5, 0.4062, 0.5, 0.375, 0.5, 0.375, 0.5, 0.4062, 0.5, 0.125, 0.5, 0.09375, 0.5, 0.09375, 0.5, 0.125, 0.5, 0.8125, 0.5, 0.7812, 0.5, 0.7812, 0.5, 0.8125, 0.5, 0.5312, 0.5, 0.5, 0.5, 0.5, 0.5, 0.5312, 0.5, 0.25, 0.5, 0.2188, 0.5, 0.2188, 0.5, 0.25, 0.5, 0.9375, 0.5, 0.9062, 0.5, 0.9062, 0.5, 0.9375, 0.5, 0.6562, 0.5, 0.625, 0.5, 0.625, 0.5, 0.6562, 0.5, 0.375, 0.5, 0.3438, 0.5, 0.3438, 0.5, 0.375, 0.5, 0.09375, 0.5, 0.0625, 0.5, 0.0625, 0.5, 0.09375, 0.5, 0.7812, 0.5, 0.75, 0.5, 0.75, 0.5, 0.7812, 0.5, 0.5, 0.5, 0.4688, 0.5, 0.4688, 0.5, 0.5, 0.5, 0.6875, 0.5, 0.6562, 0.5, 0.6562, 0.5, 0.6875, 0.5, 0.3438, 0.5, 0.3125, 0.5, 0.3125, 0.5, 0.3438, 0.5, 0.75, 0.5, 0.7188, 0.5, 0.7188, 0.5, 0.75, 0.5, 0.3125, 0.5, 0.2812, 0.5, 0.2812, 0.5, 0.3125, 0.5, 0.7188, 0.5, 0.6875, 0.5, 0.6875, 0.5, 0.7188, 0.5, 0.2812, 0.5, 0.25, 0.5, 0.25, 0.5, 0.2812, 0.5, 0.6875, 0.5, 0.6562, 0.5, 0.6562, 0.5, 0.6875, 0.5, 0.25, 0.5, 0.2188, 0.5, 0.2188, 0.5, 0.25, 0.5, 0.6562, 0.5, 0.625, 0.5, 0.625, 0.5, 0.6562, 0.5, 0.2188, 0.5, 0.1875, 0.5, 0.1875, 0.5, 0.2188, 0.5, 0.625, 0.5, 0.5938, 0.5, 0.5938, 0.5, 0.625, 0.5, 0.1875, 0.5, 0.1562, 0.5, 0.1562, 0.5, 0.1875, 0.5, 0.5938, 0.5, 0.5625, 0.5, 0.5625, 0.5, 0.5938, 0.5, 1.0, 0.5, 0.9688, 0.5, 0.9688, 0.5, 1.0, 0.5, 0.1562, 0.5, 0.125, 0.5, 0.125, 0.5, 0.1562, 0.5, 0.5625, 0.5, 0.5312, 0.5, 0.5312, 0.5, 0.5625, 0.5, 0.9688, 0.5, 0.9375, 0.5, 0.9375, 0.5, 0.9688, 0.5, 0.125, 0.5, 0.09375, 0.5, 0.09375, 0.5, 0.125, 0.5, 0.5312, 0.5, 0.5, 0.5, 0.5, 0.5, 0.5312, 0.5, 0.9375, 0.5, 0.9062, 0.5, 0.9062, 0.5, 0.9375, 0.5, 0.09375, 0.5, 0.0625, 0.5, 0.0625, 0.5, 0.09375, 0.5, 0.5, 0.5, 0.4688, 0.5, 0.4688, 0.5, 0.5, 0.5, 0.9062, 0.5, 0.875, 0.5, 0.875, 0.5, 0.9062, 0.5, 0.0625, 0.5, 0.03125, 0.5, 0.03125, 0.5, 0.0625, 0.5, 0.4688, 0.5, 0.4375, 0.5, 0.4375, 0.5, 0.4688, 0.5, 0.875, 0.5, 0.8438, 0.5, 0.8438, 0.5, 0.875, 0.5, 0.03125, 0.5, 0.0, 0.5, 0.0, 0.5, 0.03125, 0.5, 0.4375, 0.5, 0.4062, 0.5, 0.4062, 0.5, 0.4375, 0.5, 0.8438, 0.5, 0.8125, 0.5, 0.8125, 0.5, 0.8438, 0.5, 0.4062, 0.5, 0.375, 0.5, 0.375, 0.5, 0.4062, 0.5, 0.8125, 0.5, 0.7812, 0.5, 0.7812, 0.5, 0.8125, 0.5, 0.375, 0.5, 0.3438, 0.5, 0.3438, 0.5, 0.375, 0.5, 0.5938, 0.5, 0.5625, 0.5, 0.5625, 0.5, 0.5938, 0.5, 0.25, 0.5, 0.2188, 0.5, 0.2188, 0.5, 0.25, 0.5, 0.6562, 0.5, 0.625, 0.5, 0.625, 0.5, 0.6562, 0.5, 0.2188, 0.5, 0.1875, 0.5, 0.1875, 0.5, 0.2188, 0.5, 0.625, 0.5, 0.5938, 0.5, 0.5938, 0.5, 0.625, 0.5, 0.1875, 0.5, 0.1562, 0.5, 0.1562, 0.5, 0.1875, 0.5, 0.5938, 0.5, 0.5625, 0.5, 0.5625, 0.5, 0.5938, 0.5, 1.0, 0.5, 0.9688, 0.5, 0.9688, 0.5, 1.0, 0.5, 0.1562, 0.5, 0.125, 0.5, 0.125, 0.5, 0.1562, 0.5, 0.5625, 0.5, 0.5312, 0.5, 0.5312, 0.5, 0.5625, 0.5, 0.9688, 0.5, 0.9375, 0.5, 0.9375, 0.5, 0.9688, 0.5, 0.125, 0.5, 0.09375, 0.5, 0.09375, 0.5, 0.125, 0.5, 0.5312, 0.5, 0.5, 0.5, 0.5, 0.5, 0.5312, 0.5, 0.9375, 0.5, 0.9062, 0.5, 0.9062, 0.5, 0.9375, 0.5, 0.09375, 0.5, 0.0625, 0.5, 0.0625, 0.5, 0.09375, 0.5, 0.5, 0.5, 0.4688, 0.5, 0.4688, 0.5, 0.5, 0.5, 0.9062, 0.5, 0.875, 0.5, 0.875, 0.5, 0.9062, 0.5, 0.0625, 0.5, 0.03125, 0.5, 0.03125, 0.5, 0.0625, 0.5, 0.4688, 0.5, 0.4375, 0.5, 0.4375, 0.5, 0.4688, 0.5, 0.875, 0.5, 0.8438, 0.5, 0.8438, 0.5, 0.875, 0.5, 0.03125, 0.5, 0.0, 0.5, 0.0, 0.5, 0.03125, 0.5, 0.4375, 0.5, 0.4062, 0.5, 0.4062, 0.5, 0.4375, 0.5, 0.8438, 0.5, 0.8125, 0.5, 0.8125, 0.5, 0.8438, 0.5, 0.4062, 0.5, 0.375, 0.5, 0.375, 0.5, 0.4062, 0.5, 0.8125, 0.5, 0.7812, 0.5, 0.7812, 0.5, 0.8125, 0.5, 0.375, 0.5, 0.3438, 0.5, 0.3438, 0.5, 0.375, 0.5, 0.7812, 0.5, 0.75, 0.5, 0.75, 0.5, 0.7812, 0.5, 0.3438, 0.5, 0.3125, 0.5, 0.3125, 0.5, 0.3438, 0.5, 0.75, 0.5, 0.7188, 0.5, 0.7188, 0.5, 0.75, 0.5, 0.3125, 0.5, 0.2812, 0.5, 0.2812, 0.5, 0.3125, 0.5, 0.7188, 0.5, 0.6875, 0.5, 0.6875, 0.5, 0.7188, 0.5, 0.2812, 0.5, 0.25, 0.5, 0.25, 0.5, 0.2812, 0.5, 0.75, 0.49, 0.7968, 0.4854, 0.8418, 0.4717, 0.8833, 0.4496, 0.9197, 0.4197, 0.9496, 0.3833, 0.9717, 0.3418, 0.9854, 0.2968, 0.99, 0.25, 0.9854, 0.2032, 0.9717, 0.1582, 0.9496, 0.1167, 0.9197, 0.08029, 0.8833, 0.05045, 0.8418, 0.02827, 0.7968, 0.01461, 0.75, 0.01, 0.7032, 0.01461, 0.6582, 0.02827, 0.6167, 0.05045, 0.5803, 0.08029, 0.5504, 0.1167, 0.5283, 0.1582, 0.5146, 0.2032, 0.51, 0.25, 0.5146, 0.2968, 0.5283, 0.3418, 0.5504, 0.3833, 0.5803, 0.4197, 0.6167, 0.4496, 0.6582, 0.4717, 0.7032, 0.4854, 1.0, 0.5, 0.9688, 0.5, 0.9688, 0.5, 1.0, 0.5, 0.1562, 0.5, 0.125, 0.5, 0.125, 0.5, 0.1562, 0.5, 0.5625, 0.5, 0.5312, 0.5, 0.5312, 0.5, 0.5625, 0.5, 0.9688, 0.5, 0.9375, 0.5, 0.9375, 0.5, 0.9688, 0.5, 0.125, 0.5, 0.09375, 0.5, 0.09375, 0.5, 0.125, 0.5, 0.5312, 0.5, 0.5, 0.5, 0.5, 0.5, 0.5312, 0.5, 0.9375, 0.5, 0.9062, 0.5, 0.9062, 0.5, 0.9375, 0.5, 0.09375, 0.5, 0.0625, 0.5, 0.0625, 0.5, 0.09375, 0.5, 0.5, 0.5, 0.4688, 0.5, 0.4688, 0.5, 0.5, 0.5, 0.9062, 0.5, 0.875, 0.5, 0.875, 0.5, 0.9062, 0.5, 0.0625, 0.5, 0.03125, 0.5, 0.03125, 0.5, 0.0625, 0.5, 0.4688, 0.5, 0.4375, 0.5, 0.4375, 0.5, 0.4688, 0.5, 0.875, 0.5, 0.8438, 0.5, 0.8438, 0.5, 0.875, 0.5, 0.03125, 0.5, 0.0, 0.5, 0.0, 0.5, 0.03125, 0.5, 0.4375, 0.5, 0.4062, 0.5, 0.4062, 0.5, 0.4375, 0.5, 0.8438, 0.5, 0.8125, 0.5, 0.8125, 0.5, 0.8438, 0.5, 0.4062, 0.5, 0.375, 0.5, 0.375, 0.5, 0.4062, 0.5, 0.8125, 0.5, 0.7812, 0.5, 0.7812, 0.5, 0.8125, 0.5, 0.375, 0.5, 0.3438, 0.5, 0.3438, 0.5, 0.375, 0.5, 0.7812, 0.5, 0.75, 0.5, 0.75, 0.5, 0.7812, 0.5, 0.3438, 0.5, 0.3125, 0.5, 0.3125, 0.5, 0.3438, 0.5, 0.75, 0.5, 0.7188, 0.5, 0.7188, 0.5, 0.75, 0.5, 0.3125, 0.5, 0.2812, 0.5, 0.2812, 0.5, 0.3125, 0.5, 0.7188, 0.5, 0.6875, 0.5, 0.6875, 0.5, 0.7188, 0.5, 0.2812, 0.5, 0.25, 0.5, 0.25, 0.5, 0.2812, 0.5, 0.6875, 0.5, 0.6562, 0.5, 0.6562, 0.5, 0.6875, 0.5, 0.25, 0.5, 0.2188, 0.5, 0.2188, 0.5, 0.25, 0.5, 0.6562, 0.5, 0.625, 0.5, 0.625, 0.5, 0.6562, 0.5, 0.2188, 0.5, 0.1875, 0.5, 0.1875, 0.5, 0.2188, 0.5, 0.625, 0.5, 0.5938, 0.5, 0.5938, 0.5, 0.625, 0.5, 0.1875, 0.5, 0.1562, 0.5, 0.1562, 0.5, 0.1875, 0.5, 1.0, 0.5, 1.0, 1.0, 0.9688, 1.0, 0.9688, 0.5, 0.9688, 0.5, 0.9688, 1.0, 0.9375, 1.0, 0.9375, 0.5, 0.9375, 0.5, 0.9375, 1.0, 0.9062, 1.0, 0.9062, 0.5, 0.9062, 0.5, 0.9062, 1.0, 0.875, 1.0, 0.875, 0.5, 0.875, 0.5, 0.875, 1.0, 0.8438, 1.0, 0.8438, 0.5, 0.8438, 0.5, 0.8438, 1.0, 0.8125, 1.0, 0.8125, 0.5, 0.8125, 0.5, 0.8125, 1.0, 0.7812, 1.0, 0.7812, 0.5, 0.7812, 0.5, 0.7812, 1.0, 0.75, 1.0, 0.75, 0.5, 0.75, 0.5, 0.75, 1.0, 0.7188, 1.0, 0.7188, 0.5, 0.7188, 0.5, 0.7188, 1.0, 0.6875, 1.0, 0.6875, 0.5, 0.6875, 0.5, 0.6875, 1.0, 0.6562, 1.0, 0.6562, 0.5, 0.6562, 0.5, 0.6562, 1.0, 0.625, 1.0, 0.625, 0.5, 0.625, 0.5, 0.625, 1.0, 0.5938, 1.0, 0.5938, 0.5, 0.5938, 0.5, 0.5938, 1.0, 0.5625, 1.0, 0.5625, 0.5, 0.5625, 0.5, 0.5625, 1.0, 0.5312, 1.0, 0.5312, 0.5, 0.5312, 0.5, 0.5312, 1.0, 0.5, 1.0, 0.5, 0.5, 0.5, 0.5, 0.5, 1.0, 0.4688, 1.0, 0.4688, 0.5, 0.4688, 0.5, 0.4688, 1.0, 0.4375, 1.0, 0.4375, 0.5, 0.4375, 0.5, 0.4375, 1.0, 0.4062, 1.0, 0.4062, 0.5, 0.4062, 0.5, 0.4062, 1.0, 0.375, 1.0, 0.375, 0.5, 0.375, 0.5, 0.375, 1.0, 0.3438, 1.0, 0.3438, 0.5, 0.3438, 0.5, 0.3438, 1.0, 0.3125, 1.0, 0.3125, 0.5, 0.3125, 0.5, 0.3125, 1.0, 0.2812, 1.0, 0.2812, 0.5, 0.2812, 0.5, 0.2812, 1.0, 0.25, 1.0, 0.25, 0.5, 0.25, 0.5, 0.25, 1.0, 0.2188, 1.0, 0.2188, 0.5, 0.2188, 0.5, 0.2188, 1.0, 0.1875, 1.0, 0.1875, 0.5, 0.1875, 0.5, 0.1875, 1.0, 0.1562, 1.0, 0.1562, 0.5, 0.1562, 0.5, 0.1562, 1.0, 0.125, 1.0, 0.125, 0.5, 0.125, 0.5, 0.125, 1.0, 0.09375, 1.0, 0.09375, 0.5, 0.09375, 0.5, 0.09375, 1.0, 0.0625, 1.0, 0.0625, 0.5, 0.2968, 0.4854, 0.25, 0.49, 0.2032, 0.4854, 0.1582, 0.4717, 0.1167, 0.4496, 0.08029, 0.4197, 0.05045, 0.3833, 0.02827, 0.3418, 0.01461, 0.2968, 0.01, 0.25, 0.01461, 0.2032, 0.02827, 0.1582, 0.05045, 0.1167, 0.08029, 0.08029, 0.1167, 0.05045, 0.1582, 0.02827, 0.2032, 0.01461, 0.25, 0.01, 0.2968, 0.01461, 0.3418, 0.02827, 0.3833, 0.05045, 0.4197, 0.08029, 0.4496, 0.1167, 0.4717, 0.1582, 0.4854, 0.2032, 0.49, 0.25, 0.4854, 0.2968, 0.4717, 0.3418, 0.4496, 0.3833, 0.4197, 0.4197, 0.3833, 0.4496, 0.3418, 0.4717, 0.0625, 0.5, 0.0625, 1.0, 0.03125, 1.0, 0.03125, 0.5, 0.03125, 0.5, 0.03125, 1.0, 0.0, 1.0, 0.0, 0.5, 0.75, 0.49, 0.7968, 0.4854, 0.8418, 0.4717, 0.8833, 0.4496, 0.9197, 0.4197, 0.9496, 0.3833, 0.9717, 0.3418, 0.9854, 0.2968, 0.99, 0.25, 0.9854, 0.2032, 0.9717, 0.1582, 0.9496, 0.1167, 0.9197, 0.08029, 0.8833, 0.05045, 0.8418, 0.02827, 0.7968, 0.01461, 0.75, 0.01, 0.7032, 0.01461, 0.6582, 0.02827, 0.6167, 0.05045, 0.5803, 0.08029, 0.5504, 0.1167, 0.5283, 0.1582, 0.5146, 0.2032, 0.51, 0.25, 0.5146, 0.2968, 0.5283, 0.3418, 0.5504, 0.3833, 0.5803, 0.4197, 0.6167, 0.4496, 0.6582, 0.4717, 0.7032, 0.4854, 0.25, 0.49, 0.2032, 0.4854, 0.2032, 0.4854, 0.25, 0.49, 0.5, 1.0, 0.4688, 1.0, 0.4688, 1.0, 0.5, 1.0, 0.25, 0.49, 0.2032, 0.4854, 0.2032, 0.4854, 0.2281, 0.4878, 0.25, 0.49, 0.5, 1.0, 0.4688, 1.0, 0.4688, 1.0, 0.487, 1.0, 0.5, 1.0, 0.4688, 1.0, 0.3552, 0.7799, 0.3757, 0.7798, 0.487, 1.0, 0.3064, 0.6855, 0.3552, 0.7799, 0.3552, 0.7799, 0.3064, 0.6855, 0.487, 1.0, 0.3757, 0.7798, 0.3921, 0.78, 0.5, 1.0, 0.3441, 0.682, 0.3269, 0.6834, 0.2281, 0.4878, 0.25, 0.49, 0.3269, 0.6834, 0.3064, 0.6855, 0.2032, 0.4854, 0.2281, 0.4878, 0.3921, 0.78, 0.3757, 0.7798, 0.3269, 0.6834, 0.3441, 0.682, 0.3757, 0.7798, 0.3552, 0.7799, 0.3064, 0.6855, 0.3269, 0.6834, 0.3921, 0.78, 0.3441, 0.682, 0.3441, 0.682, 0.3921, 0.78, 0.3064, 0.6855, 0.3552, 0.7799, 0.3552, 0.7799, 0.3064, 0.6855, 0.3921, 0.78, 0.3441, 0.682, 0.3441, 0.682, 0.3921, 0.78, 0.3064, 0.6855, 0.3552, 0.7799, 0.3552, 0.7799, 0.3064, 0.6855, 0.3921, 0.78, 0.3441, 0.682, 0.3441, 0.682, 0.3921, 0.78, 0.3064, 0.6855, 0.3552, 0.7799, 0.3552, 0.7799, 0.3064, 0.6855, 0.3921, 0.78, 0.3441, 0.682, 0.3441, 0.682, 0.3921, 0.78, 0.3064, 0.6855, 0.3552, 0.7799, 0.3552, 0.7799, 0.3064, 0.6855, 0.3921, 0.78, 0.3441, 0.682, 0.3441, 0.682, 0.3921, 0.78, 0.3064, 0.6855, 0.3552, 0.7799, 0.3552, 0.7799, 0.3064, 0.6855, 0.3921, 0.78, 0.3441, 0.682, 0.3441, 0.682, 0.3921, 0.78, 0.3064, 0.6855, 0.3552, 0.7799, 0.3552, 0.7799, 0.3064, 0.6855, 0.3921, 0.78, 0.3441, 0.682, 0.3441, 0.682, 0.3921, 0.78, 0.3064, 0.6855, 0.3552, 0.7799, 0.3552, 0.7799, 0.3064, 0.6855, 0.3921, 0.78, 0.3441, 0.682, 0.3441, 0.682, 0.3921, 0.78, 0.3441, 0.682, 0.3064, 0.6855, 0.3552, 0.7799, 0.3921, 0.78, 0.3064, 0.6855, 0.3441, 0.682, 0.3441, 0.682, 0.3064, 0.6855, 0.3552, 0.7799, 0.3921, 0.78, 0.3921, 0.78, 0.3552, 0.7799, 1.0, 0.5, 1.0, 1.0, 0.9688, 1.0, 0.9688, 0.5, 0.9688, 0.5, 0.9688, 1.0, 0.9375, 1.0, 0.9375, 0.5, 0.9375, 0.5, 0.9375, 1.0, 0.9062, 1.0, 0.9062, 0.5, 0.9062, 0.5, 0.9062, 1.0, 0.875, 1.0, 0.875, 0.5, 0.875, 0.5, 0.875, 1.0, 0.8438, 1.0, 0.8438, 0.5, 0.8438, 0.5, 0.8438, 1.0, 0.8125, 1.0, 0.8125, 0.5, 0.8125, 0.5, 0.8125, 1.0, 0.7812, 1.0, 0.7812, 0.5, 0.7812, 0.5, 0.7812, 1.0, 0.75, 1.0, 0.75, 0.5, 0.75, 0.5, 0.75, 1.0, 0.7188, 1.0, 0.7188, 0.5, 0.7188, 0.5, 0.7188, 1.0, 0.6875, 1.0, 0.6875, 0.5, 0.6875, 0.5, 0.6875, 1.0, 0.6562, 1.0, 0.6562, 0.5, 0.6562, 0.5, 0.6562, 1.0, 0.625, 1.0, 0.625, 0.5, 0.625, 0.5, 0.625, 1.0, 0.5938, 1.0, 0.5938, 0.5, 0.5938, 0.5, 0.5938, 1.0, 0.5625, 1.0, 0.5625, 0.5, 0.5625, 0.5, 0.5625, 1.0, 0.5312, 1.0, 0.5312, 0.5, 0.5312, 0.5, 0.5312, 1.0, 0.5, 1.0, 0.5, 0.5, 0.5, 0.5, 0.5, 1.0, 0.4688, 1.0, 0.4688, 0.5, 0.4688, 0.5, 0.4688, 1.0, 0.4375, 1.0, 0.4375, 0.5, 0.4375, 0.5, 0.4375, 1.0, 0.4062, 1.0, 0.4062, 0.5, 0.4062, 0.5, 0.4062, 1.0, 0.375, 1.0, 0.375, 0.5, 0.375, 0.5, 0.375, 1.0, 0.3438, 1.0, 0.3438, 0.5, 0.3438, 0.5, 0.3438, 1.0, 0.3125, 1.0, 0.3125, 0.5, 0.3125, 0.5, 0.3125, 1.0, 0.2812, 1.0, 0.2812, 0.5, 0.2812, 0.5, 0.2812, 1.0, 0.25, 1.0, 0.25, 0.5, 0.25, 0.5, 0.25, 1.0, 0.2188, 1.0, 0.2188, 0.5, 0.2188, 0.5, 0.2188, 1.0, 0.1875, 1.0, 0.1875, 0.5, 0.1875, 0.5, 0.1875, 1.0, 0.1562, 1.0, 0.1562, 0.5, 0.1562, 0.5, 0.1562, 1.0, 0.125, 1.0, 0.125, 0.5, 0.125, 0.5, 0.125, 1.0, 0.09375, 1.0, 0.09375, 0.5, 0.09375, 0.5, 0.09375, 1.0, 0.0625, 1.0, 0.0625, 0.5, 0.2968, 0.4854, 0.25, 0.49, 0.2032, 0.4854, 0.1582, 0.4717, 0.1167, 0.4496, 0.08029, 0.4197, 0.05045, 0.3833, 0.02827, 0.3418, 0.01461, 0.2968, 0.01, 0.25, 0.01461, 0.2032, 0.02827, 0.1582, 0.05045, 0.1167, 0.08029, 0.08029, 0.1167, 0.05045, 0.1582, 0.02827, 0.2032, 0.01461, 0.25, 0.01, 0.2968, 0.01461, 0.3418, 0.02827, 0.3833, 0.05045, 0.4197, 0.08029, 0.4496, 0.1167, 0.4717, 0.1582, 0.4854, 0.2032, 0.49, 0.25, 0.4854, 0.2968, 0.4717, 0.3418, 0.4496, 0.3833, 0.4197, 0.4197, 0.3833, 0.4496, 0.3418, 0.4717, 0.0625, 0.5, 0.0625, 1.0, 0.03125, 1.0, 0.03125, 0.5, 0.03125, 0.5, 0.03125, 1.0, 0.0, 1.0, 0.0, 0.5, 0.75, 0.49, 0.7968, 0.4854, 0.8418, 0.4717, 0.8833, 0.4496, 0.9197, 0.4197, 0.9496, 0.3833, 0.9717, 0.3418, 0.9854, 0.2968, 0.99, 0.25, 0.9854, 0.2032, 0.9717, 0.1582, 0.9496, 0.1167, 0.9197, 0.08029, 0.8833, 0.05045, 0.8418, 0.02827, 0.7968, 0.01461, 0.75, 0.01, 0.7032, 0.01461, 0.6582, 0.02827, 0.6167, 0.05045, 0.5803, 0.08029, 0.5504, 0.1167, 0.5283, 0.1582, 0.5146, 0.2032, 0.51, 0.25, 0.5146, 0.2968, 0.5283, 0.3418, 0.5504, 0.3833, 0.5803, 0.4197, 0.6167, 0.4496, 0.6582, 0.4717, 0.7032, 0.4854, 1.0, 0.5, 1.0, 1.0, 0.9688, 1.0, 0.9688, 0.5, 0.9688, 0.5, 0.9688, 1.0, 0.9375, 1.0, 0.9375, 0.5, 0.9375, 0.5, 0.9375, 1.0, 0.9062, 1.0, 0.9062, 0.5, 0.9062, 0.5, 0.9062, 1.0, 0.875, 1.0, 0.875, 0.5, 0.875, 0.5, 0.875, 1.0, 0.8438, 1.0, 0.8438, 0.5, 0.8438, 0.5, 0.8438, 1.0, 0.8125, 1.0, 0.8125, 0.5, 0.8125, 0.5, 0.8125, 1.0, 0.7812, 1.0, 0.7812, 0.5, 0.7812, 0.5, 0.7812, 1.0, 0.75, 1.0, 0.75, 0.5, 0.75, 0.5, 0.75, 1.0, 0.7188, 1.0, 0.7188, 0.5, 0.7188, 0.5, 0.7188, 1.0, 0.6875, 1.0, 0.6875, 0.5, 0.6875, 0.5, 0.6875, 1.0, 0.6562, 1.0, 0.6562, 0.5, 0.6562, 0.5, 0.6562, 1.0, 0.625, 1.0, 0.625, 0.5, 0.625, 0.5, 0.625, 1.0, 0.5938, 1.0, 0.5938, 0.5, 0.5938, 0.5, 0.5938, 1.0, 0.5625, 1.0, 0.5625, 0.5, 0.5625, 0.5, 0.5625, 1.0, 0.5312, 1.0, 0.5312, 0.5, 0.5312, 0.5, 0.5312, 1.0, 0.5, 1.0, 0.5, 0.5, 0.5, 0.5, 0.5, 1.0, 0.4688, 1.0, 0.4688, 0.5, 0.4688, 0.5, 0.4688, 1.0, 0.4375, 1.0, 0.4375, 0.5, 0.4375, 0.5, 0.4375, 1.0, 0.4062, 1.0, 0.4062, 0.5, 0.4062, 0.5, 0.4062, 1.0, 0.375, 1.0, 0.375, 0.5, 0.375, 0.5, 0.375, 1.0, 0.3438, 1.0, 0.3438, 0.5, 0.3438, 0.5, 0.3438, 1.0, 0.3125, 1.0, 0.3125, 0.5, 0.3125, 0.5, 0.3125, 1.0, 0.2812, 1.0, 0.2812, 0.5, 0.2812, 0.5, 0.2812, 1.0, 0.25, 1.0, 0.25, 0.5, 0.25, 0.5, 0.25, 1.0, 0.2188, 1.0, 0.2188, 0.5, 0.2188, 0.5, 0.2188, 1.0, 0.1875, 1.0, 0.1875, 0.5, 0.1875, 0.5, 0.1875, 1.0, 0.1562, 1.0, 0.1562, 0.5, 0.1562, 0.5, 0.1562, 1.0, 0.125, 1.0, 0.125, 0.5, 0.125, 0.5, 0.125, 1.0, 0.09375, 1.0, 0.09375, 0.5, 0.09375, 0.5, 0.09375, 1.0, 0.0625, 1.0, 0.0625, 0.5, 0.2968, 0.4854, 0.25, 0.49, 0.2032, 0.4854, 0.1582, 0.4717, 0.1167, 0.4496, 0.08029, 0.4197, 0.05045, 0.3833, 0.02827, 0.3418, 0.01461, 0.2968, 0.01, 0.25, 0.01461, 0.2032, 0.02827, 0.1582, 0.05045, 0.1167, 0.08029, 0.08029, 0.1167, 0.05045, 0.1582, 0.02827, 0.2032, 0.01461, 0.25, 0.01, 0.2968, 0.01461, 0.3418, 0.02827, 0.3833, 0.05045, 0.4197, 0.08029, 0.4496, 0.1167, 0.4717, 0.1582, 0.4854, 0.2032, 0.49, 0.25, 0.4854, 0.2968, 0.4717, 0.3418, 0.4496, 0.3833, 0.4197, 0.4197, 0.3833, 0.4496, 0.3418, 0.4717, 0.0625, 0.5, 0.0625, 1.0, 0.03125, 1.0, 0.03125, 0.5, 0.03125, 0.5, 0.03125, 1.0, 0.0, 1.0, 0.0, 0.5, 0.75, 0.49, 0.7968, 0.4854, 0.8418, 0.4717, 0.8833, 0.4496, 0.9197, 0.4197, 0.9496, 0.3833, 0.9717, 0.3418, 0.9854, 0.2968, 0.99, 0.25, 0.9854, 0.2032, 0.9717, 0.1582, 0.9496, 0.1167, 0.9197, 0.08029, 0.8833, 0.05045, 0.8418, 0.02827, 0.7968, 0.01461, 0.75, 0.01, 0.7032, 0.01461, 0.6582, 0.02827, 0.6167, 0.05045, 0.5803, 0.08029, 0.5504, 0.1167, 0.5283, 0.1582, 0.5146, 0.2032, 0.51, 0.25, 0.5146, 0.2968, 0.5283, 0.3418, 0.5504, 0.3833, 0.5803, 0.4197, 0.6167, 0.4496, 0.6582, 0.4717, 0.7032, 0.4854, 0.25, 0.49, 0.2032, 0.4854, 0.2032, 0.4854, 0.25, 0.49, 0.5, 1.0, 0.4688, 1.0, 0.4688, 1.0, 0.5, 1.0, 0.25, 0.49, 0.2032, 0.4854, 0.2032, 0.4854, 0.2281, 0.4878, 0.25, 0.49, 0.5, 1.0, 0.4688, 1.0, 0.4688, 1.0, 0.487, 1.0, 0.5, 1.0, 0.4688, 1.0, 0.3552, 0.7799, 0.3757, 0.7798, 0.487, 1.0, 0.3064, 0.6855, 0.3552, 0.7799, 0.3552, 0.7799, 0.3064, 0.6855, 0.487, 1.0, 0.3757, 0.7798, 0.3921, 0.78, 0.5, 1.0, 0.3441, 0.682, 0.3269, 0.6834, 0.2281, 0.4878, 0.25, 0.49, 0.3269, 0.6834, 0.3064, 0.6855, 0.2032, 0.4854, 0.2281, 0.4878, 0.3921, 0.78, 0.3757, 0.7798, 0.3269, 0.6834, 0.3441, 0.682, 0.3757, 0.7798, 0.3552, 0.7799, 0.3064, 0.6855, 0.3269, 0.6834, 0.3921, 0.78, 0.3441, 0.682, 0.3441, 0.682, 0.3921, 0.78, 0.3064, 0.6855, 0.3552, 0.7799, 0.3552, 0.7799, 0.3064, 0.6855, 0.3921, 0.78, 0.3441, 0.682, 0.3441, 0.682, 0.3921, 0.78, 0.3064, 0.6855, 0.3552, 0.7799, 0.3552, 0.7799, 0.3064, 0.6855, 0.3921, 0.78, 0.3441, 0.682, 0.3441, 0.682, 0.3921, 0.78, 0.3064, 0.6855, 0.3552, 0.7799, 0.3552, 0.7799, 0.3064, 0.6855, 0.3921, 0.78, 0.3441, 0.682, 0.3441, 0.682, 0.3921, 0.78, 0.3064, 0.6855, 0.3552, 0.7799, 0.3552, 0.7799, 0.3064, 0.6855, 0.3921, 0.78, 0.3441, 0.682, 0.3441, 0.682, 0.3921, 0.78, 0.3064, 0.6855, 0.3552, 0.7799, 0.3552, 0.7799, 0.3064, 0.6855, 0.3921, 0.78, 0.3441, 0.682, 0.3441, 0.682, 0.3921, 0.78, 0.3064, 0.6855, 0.3552, 0.7799, 0.3552, 0.7799, 0.3064, 0.6855, 0.3921, 0.78, 0.3441, 0.682, 0.3441, 0.682, 0.3921, 0.78, 0.3064, 0.6855, 0.3552, 0.7799, 0.3552, 0.7799, 0.3064, 0.6855, 0.3921, 0.78, 0.3441, 0.682, 0.3441, 0.682, 0.3921, 0.78, 0.3441, 0.682, 0.3064, 0.6855, 0.3552, 0.7799, 0.3921, 0.78, 0.3064, 0.6855, 0.3441, 0.682, 0.3441, 0.682, 0.3064, 0.6855, 0.3552, 0.7799, 0.3921, 0.78, 0.3921, 0.78, 0.3552, 0.7799, 1.0, 0.5, 1.0, 1.0, 0.9688, 1.0, 0.9688, 0.5, 0.9688, 0.5, 0.9688, 1.0, 0.9375, 1.0, 0.9375, 0.5, 0.9375, 0.5, 0.9375, 1.0, 0.9062, 1.0, 0.9062, 0.5, 0.9062, 0.5, 0.9062, 1.0, 0.875, 1.0, 0.875, 0.5, 0.875, 0.5, 0.875, 1.0, 0.8438, 1.0, 0.8438, 0.5, 0.8438, 0.5, 0.8438, 1.0, 0.8125, 1.0, 0.8125, 0.5, 0.8125, 0.5, 0.8125, 1.0, 0.7812, 1.0, 0.7812, 0.5, 0.7812, 0.5, 0.7812, 1.0, 0.75, 1.0, 0.75, 0.5, 0.75, 0.5, 0.75, 1.0, 0.7188, 1.0, 0.7188, 0.5, 0.7188, 0.5, 0.7188, 1.0, 0.6875, 1.0, 0.6875, 0.5, 0.6875, 0.5, 0.6875, 1.0, 0.6562, 1.0, 0.6562, 0.5, 0.6562, 0.5, 0.6562, 1.0, 0.625, 1.0, 0.625, 0.5, 0.625, 0.5, 0.625, 1.0, 0.5938, 1.0, 0.5938, 0.5, 0.5938, 0.5, 0.5938, 1.0, 0.5625, 1.0, 0.5625, 0.5, 0.5625, 0.5, 0.5625, 1.0, 0.5312, 1.0, 0.5312, 0.5, 0.5312, 0.5, 0.5312, 1.0, 0.5, 1.0, 0.5, 0.5, 0.5, 0.5, 0.5, 1.0, 0.4688, 1.0, 0.4688, 0.5, 0.4688, 0.5, 0.4688, 1.0, 0.4375, 1.0, 0.4375, 0.5, 0.4375, 0.5, 0.4375, 1.0, 0.4062, 1.0, 0.4062, 0.5, 0.4062, 0.5, 0.4062, 1.0, 0.375, 1.0, 0.375, 0.5, 0.375, 0.5, 0.375, 1.0, 0.3438, 1.0, 0.3438, 0.5, 0.3438, 0.5, 0.3438, 1.0, 0.3125, 1.0, 0.3125, 0.5, 0.3125, 0.5, 0.3125, 1.0, 0.2812, 1.0, 0.2812, 0.5, 0.2812, 0.5, 0.2812, 1.0, 0.25, 1.0, 0.25, 0.5, 0.25, 0.5, 0.25, 1.0, 0.2188, 1.0, 0.2188, 0.5, 0.2188, 0.5, 0.2188, 1.0, 0.1875, 1.0, 0.1875, 0.5, 0.1875, 0.5, 0.1875, 1.0, 0.1562, 1.0, 0.1562, 0.5, 0.1562, 0.5, 0.1562, 1.0, 0.125, 1.0, 0.125, 0.5, 0.125, 0.5, 0.125, 1.0, 0.09375, 1.0, 0.09375, 0.5, 0.09375, 0.5, 0.09375, 1.0, 0.0625, 1.0, 0.0625, 0.5, 0.2968, 0.4854, 0.25, 0.49, 0.2032, 0.4854, 0.1582, 0.4717, 0.1167, 0.4496, 0.08029, 0.4197, 0.05045, 0.3833, 0.02827, 0.3418, 0.01461, 0.2968, 0.01, 0.25, 0.01461, 0.2032, 0.02827, 0.1582, 0.05045, 0.1167, 0.08029, 0.08029, 0.1167, 0.05045, 0.1582, 0.02827, 0.2032, 0.01461, 0.25, 0.01, 0.2968, 0.01461, 0.3418, 0.02827, 0.3833, 0.05045, 0.4197, 0.08029, 0.4496, 0.1167, 0.4717, 0.1582, 0.4854, 0.2032, 0.49, 0.25, 0.4854, 0.2968, 0.4717, 0.3418, 0.4496, 0.3833, 0.4197, 0.4197, 0.3833, 0.4496, 0.3418, 0.4717, 0.0625, 0.5, 0.0625, 1.0, 0.03125, 1.0, 0.03125, 0.5, 0.03125, 0.5, 0.03125, 1.0, 0.0, 1.0, 0.0, 0.5, 0.75, 0.49, 0.7968, 0.4854, 0.8418, 0.4717, 0.8833, 0.4496, 0.9197, 0.4197, 0.9496, 0.3833, 0.9717, 0.3418, 0.9854, 0.2968, 0.99, 0.25, 0.9854, 0.2032, 0.9717, 0.1582, 0.9496, 0.1167, 0.9197, 0.08029, 0.8833, 0.05045, 0.8418, 0.02827, 0.7968, 0.01461, 0.75, 0.01, 0.7032, 0.01461, 0.6582, 0.02827, 0.6167, 0.05045, 0.5803, 0.08029, 0.5504, 0.1167, 0.5283, 0.1582, 0.5146, 0.2032, 0.51, 0.25, 0.5146, 0.2968, 0.5283, 0.3418, 0.5504, 0.3833, 0.5803, 0.4197, 0.6167, 0.4496, 0.6582, 0.4717, 0.7032, 0.4854])
me_cylinder_002.materials.append(mat_material_003)
me_cylinder_002.materials.append(mat_material_001)
me_cylinder_002.materials.append(mat_material_005)
me_cylinder_002.update()
me_plane_001 = bpy.data.meshes.new('Plane.001')
me_plane_001.from_pydata([(-1.0, -1.0, 0.0), (1.0, -1.0, 0.0), (-1.0, 1.0, 0.0), (1.0, 1.0, 0.0)], [], [(0, 1, 3, 2)])
_uv = me_plane_001.uv_layers.new(name='UVMap')
_uv.uv.foreach_set('vector', [0.0, 0.0, 1.0, 0.0, 1.0, 1.0, 0.0, 1.0])
me_plane_001.update()

# ---- objects
ob_light = bpy.data.objects.new('Light', light_light)
ob_camera = bpy.data.objects.new('Camera', cam_camera)
ob_scale = bpy.data.objects.new('Scale', me_cylinder_002)
ob_plane = bpy.data.objects.new('Plane', me_plane_001)

# ---- transforms, parenting, visibility, modifiers, constraints
ob_light.location = (-2.843, -0.8669, 7.885)
ob_light.rotation_euler = (0.6503, 0.05522, 1.866)
ob_light.lock_rotations_4d = False
ob_light.empty_display_type = 'ARROWS'
ob_light.color = (0.0, 0.0, 0.0, 0.0)
ob_light.lineart.crease_threshold = 0.0
ob_camera.location = (7.359, -15.2, 4.958)
ob_camera.rotation_euler = (1.109, 0.0, 0.8149)
ob_camera.lock_rotations_4d = False
ob_camera.empty_display_type = 'ARROWS'
ob_camera.color = (0.0, 0.0, 0.0, 0.0)
ob_camera.display_type = 'WIRE'
ob_camera.lineart.crease_threshold = 0.0
ob_scale.location = (0.1156, -1.411, -0.2612)
ob_scale.rotation_euler = (-3.187, -0.0, 0.0)
ob_plane.location = (0.0, -1.581, -1.314)
ob_plane.scale = (6.114, 6.114, 1.0)

# ---- collection membership
col_collection.objects.link(ob_light)
col_collection.objects.link(ob_camera)
col_collection.objects.link(ob_scale)
col_collection.objects.link(ob_plane)

# ---- scene / render settings (as saved in the file)
scene.camera = ob_camera
scene.frame_start = 1; scene.frame_end = 250; scene.frame_set(1)
scene.render.engine = 'CYCLES'
scene.cycles.sampling_pattern = 'TABULATED_SOBOL'
scene.view_settings.view_transform = 'Filmic'
bpy.context.view_layer.update()
